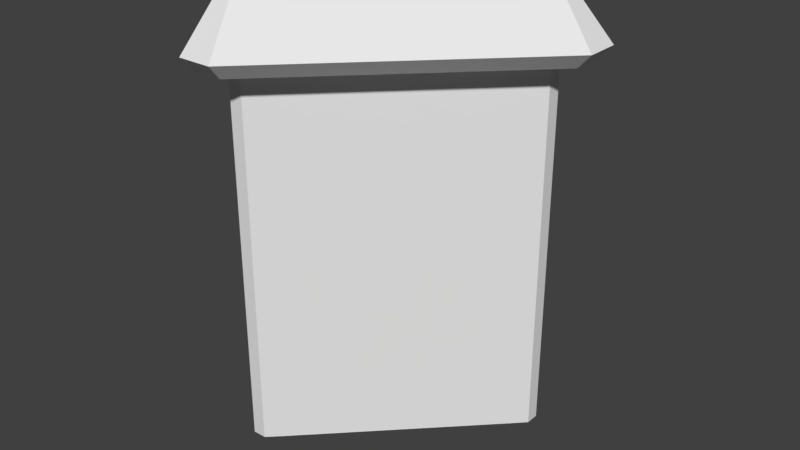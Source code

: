 # Source: WallwRoofTri_1.5x1.5x2.9.blend  (saved by Blender 2.79.0; exported with 4.5.12 LTS)
import bpy
from mathutils import Matrix  # noqa: F401  (used for matrix-valued properties, if any)

bpy.ops.wm.read_factory_settings(use_empty=True)
scene = bpy.context.scene
scene.name = 'Scene'

# ---- collections
col_collection_1 = bpy.data.collections.new('Collection 1'); scene.collection.children.link(col_collection_1)

# ---- world
world_world = bpy.data.worlds.new('World'); scene.world = world_world
world_world.color = (0.05088, 0.05088, 0.05088)
world_world.use_sun_shadow = False
world_world.sun_shadow_jitter_overblur = 0.0
world_world.cycles.sampling_method = 'MANUAL'

# ---- meshes
me_wallwrooftri_1_5x1_5x2_9_a = bpy.data.meshes.new('WallwRoofTri_1.5x1.5x2.9_A')
me_wallwrooftri_1_5x1_5x2_9_a.from_pydata([(1.141, 0.8586, 2.3), (1.283, 0.7172, 2.1), (1.354, 0.6464, 2.2), (1.0, 1.0, -0.2), (1.141, 0.8586, -0.2), (1.0, 1.0, 2.7), (1.2, 1.0, 2.5), (1.2, 1.0, 2.3), (1.5, 1.0, 2.2), (1.4, 1.0, 2.1), (1.2, 1.0, -0.2), (1.5, 0.7929, 2.2), (1.4, 0.8343, 2.1), (1.199, 0.9176, 2.3), (1.199, 0.9176, -0.2), (4.172e-07, -0.2, 2.3), (4.172e-07, -0.4, 2.1), (1.49e-08, -0.5, 2.2), (2.559e-07, 3.402e-07, -0.2), (2.906e-07, -0.2, -0.2), (-1.714e-07, -0.2, 2.5), (5.088e-07, 8.729e-08, 2.7), (0.1414, -0.1414, 2.3), (0.3536, -0.3536, 2.2), (0.2828, -0.2828, 2.1), (0.1414, -0.1414, -0.2), (0.2071, -0.5, 2.2), (0.1657, -0.4, 2.1), (0.08235, -0.1988, 2.3), (0.08235, -0.1988, -0.2), (3.823e-07, 2.137e-07, 2.5), (1.0, 1.0, 2.5)], [(6, 13), (20, 28)], [(8, 6, 5, 11), (7, 6, 8, 9), (9, 8, 11, 12), (1, 12, 11, 2), (7, 9, 12, 13), (0, 13, 12, 1), (7, 10, 3, 31), (1, 2, 23, 24), (5, 6, 7, 31), (4, 3, 14), (3, 10, 14), (11, 5, 2), (17, 26, 21, 20), (23, 2, 5, 21), (24, 23, 26, 27), (16, 27, 26, 17), (22, 24, 27, 28), (15, 28, 27, 16), (0, 1, 24, 22), (17, 20, 15, 16), (21, 30, 15, 20), (15, 30, 18, 19), (26, 23, 21), (19, 18, 29), (18, 25, 29), (5, 31, 30, 21), (14, 13, 28, 29), (3, 4, 25, 18), (19, 29, 28, 15), (10, 7, 13, 14), (18, 30, 31, 3)])
me_wallwrooftri_1_5x1_5x2_9_a.use_remesh_preserve_volume = False
me_wallwrooftri_1_5x1_5x2_9_a.use_remesh_preserve_attributes = False
me_wallwrooftri_1_5x1_5x2_9_a.use_mirror_vertex_groups = False
me_wallwrooftri_1_5x1_5x2_9_a.update()

# ---- objects
ob_wallwrooftri_1_5x1_5x2_9 = bpy.data.objects.new('WallwRoofTri_1.5x1.5x2.9', me_wallwrooftri_1_5x1_5x2_9_a)

# ---- transforms, parenting, visibility, modifiers, constraints
ob_wallwrooftri_1_5x1_5x2_9.location = (0.0, 0.0, 0.0)
ob_wallwrooftri_1_5x1_5x2_9.lock_rotations_4d = False
ob_wallwrooftri_1_5x1_5x2_9.empty_display_type = 'ARROWS'
ob_wallwrooftri_1_5x1_5x2_9.lineart.crease_threshold = 0.0

# ---- collection membership
col_collection_1.objects.link(ob_wallwrooftri_1_5x1_5x2_9)

# ---- scene / render settings (as saved in the file)
scene.frame_start = 1; scene.frame_end = 250; scene.frame_set(1)
scene.render.engine = 'BLENDER_EEVEE_NEXT'
scene.render.resolution_percentage = 50
scene.render.dither_intensity = 0.0
scene.cycles.use_denoising = False
scene.cycles.samples = 128
scene.cycles.sampling_pattern = 'TABULATED_SOBOL'
scene.cycles.use_adaptive_sampling = False
scene.cycles.use_light_tree = False
scene.cycles.blur_glossy = 0.0
scene.cycles.sample_clamp_indirect = 0.0
scene.view_settings.view_transform = 'Standard'
bpy.context.view_layer.update()

# ---- added for rendering (the .blend has no active camera and no usable light): camera, sun
cam_auto = bpy.data.cameras.new('AutoCamera')
cam_auto.lens = 50.0
cam_auto.sensor_width = 36.0
cam_auto.clip_end = 1000.0
ob_auto_camera = bpy.data.objects.new('AutoCamera', cam_auto)
scene.collection.objects.link(ob_auto_camera)
ob_auto_camera.location = (4.07439, -3.73927, 3.90951)
ob_auto_camera.rotation_euler = (1.09748, -7.21219e-08, 0.694738)
scene.camera = ob_auto_camera
light_auto_sun = bpy.data.lights.new('AutoSun', 'SUN')
light_auto_sun.energy = 3.0
light_auto_sun.angle = 0.0523599
ob_auto_sun = bpy.data.objects.new('AutoSun', light_auto_sun)
scene.collection.objects.link(ob_auto_sun)
ob_auto_sun.rotation_euler = (0.872665, 0.174533, 0.523599)
bpy.context.view_layer.update()
